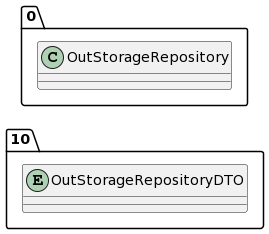

The diagram above was rendered by PlantUML. Its source (embedded in the PNG):
@startuml
allow_mixing
left to right direction
package "10"{
entity OutStorageRepositoryDTO

}
package "0"{
class OutStorageRepository
}
@enduml